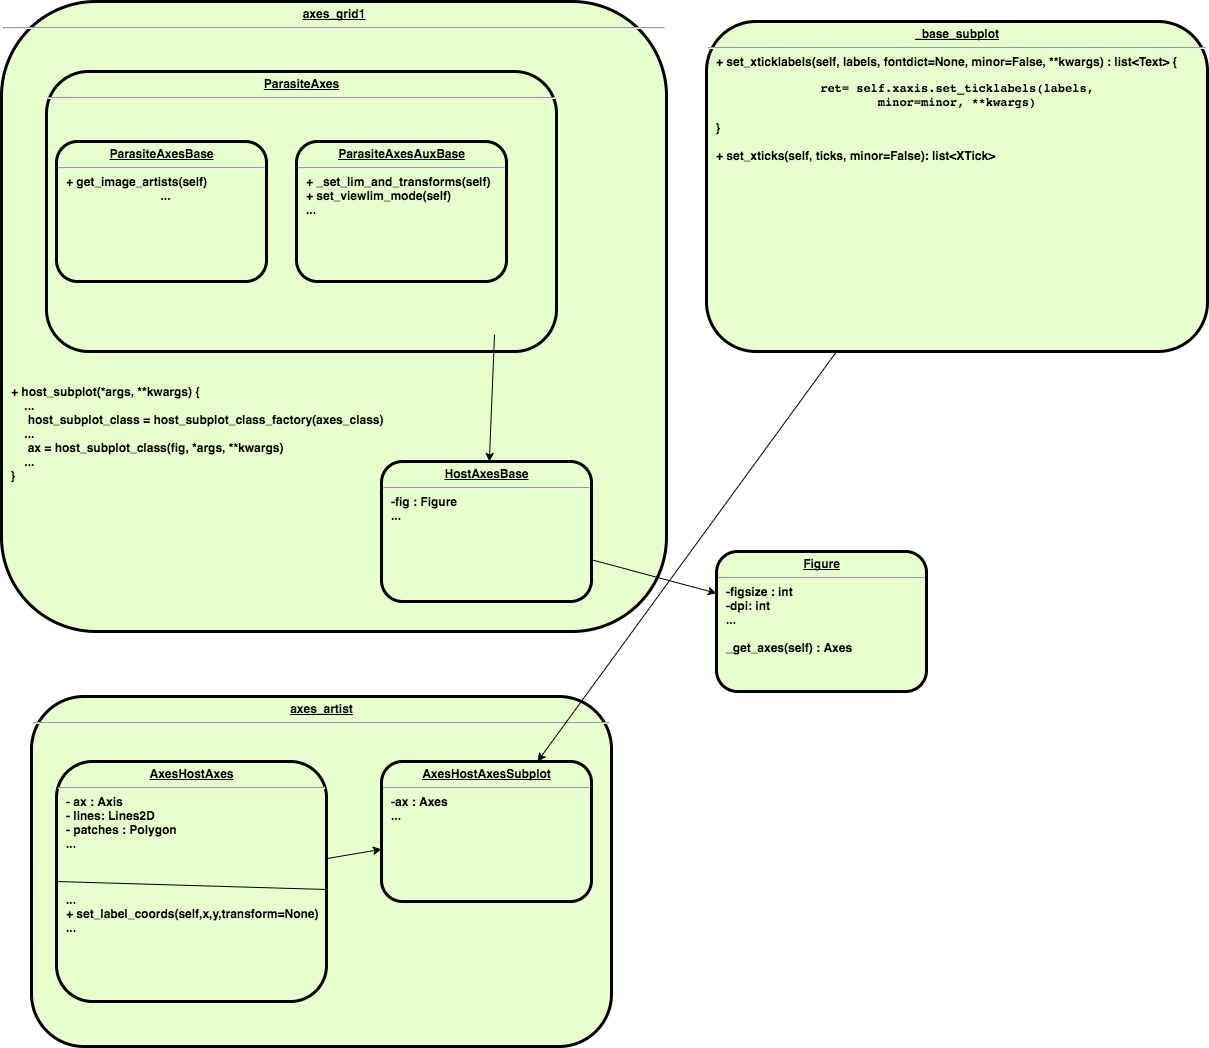

The diagram above was exported from draw.io. Its source (the exported page's mxGraphModel, read from the mxfile embedded in the PNG):
<mxGraphModel dx="1590" dy="678" grid="1" gridSize="10" guides="1" tooltips="1" connect="1" arrows="1" fold="1" page="0" pageScale="1" pageWidth="826" pageHeight="1169" background="#ffffff" math="0" shadow="0">
  <root>
    <mxCell id="0" style=";html=1;" />
    <mxCell id="1" style=";html=1;" parent="0" />
    <mxCell id="8" value="&lt;p style=&quot;margin: 0px ; margin-top: 4px ; text-align: center ; text-decoration: underline&quot;&gt;&lt;strong&gt;axes_grid1&lt;/strong&gt;&lt;/p&gt;&lt;hr&gt;&lt;p style=&quot;text-align: left ; margin: 0px 0px 0px 8px&quot;&gt;&lt;br&gt;&lt;/p&gt;&lt;p style=&quot;text-align: left ; margin: 0px 0px 0px 8px&quot;&gt;&lt;br&gt;&lt;/p&gt;&lt;p style=&quot;text-align: left ; margin: 0px 0px 0px 8px&quot;&gt;&lt;br&gt;&lt;/p&gt;&lt;p style=&quot;text-align: left ; margin: 0px 0px 0px 8px&quot;&gt;&lt;br&gt;&lt;/p&gt;&lt;p style=&quot;text-align: left ; margin: 0px 0px 0px 8px&quot;&gt;&lt;br&gt;&lt;/p&gt;&lt;p style=&quot;text-align: left ; margin: 0px 0px 0px 8px&quot;&gt;&lt;br&gt;&lt;/p&gt;&lt;p style=&quot;text-align: left ; margin: 0px 0px 0px 8px&quot;&gt;&lt;br&gt;&lt;/p&gt;&lt;p style=&quot;text-align: left ; margin: 0px 0px 0px 8px&quot;&gt;&lt;br&gt;&lt;/p&gt;&lt;p style=&quot;text-align: left ; margin: 0px 0px 0px 8px&quot;&gt;&lt;br&gt;&lt;/p&gt;&lt;p style=&quot;text-align: left ; margin: 0px 0px 0px 8px&quot;&gt;&lt;br&gt;&lt;/p&gt;&lt;p style=&quot;text-align: left ; margin: 0px 0px 0px 8px&quot;&gt;&lt;br&gt;&lt;/p&gt;&lt;p style=&quot;text-align: left ; margin: 0px 0px 0px 8px&quot;&gt;&lt;br&gt;&lt;/p&gt;&lt;p style=&quot;text-align: left ; margin: 0px 0px 0px 8px&quot;&gt;&lt;br&gt;&lt;/p&gt;&lt;p style=&quot;text-align: left ; margin: 0px 0px 0px 8px&quot;&gt;&lt;br&gt;&lt;/p&gt;&lt;p style=&quot;text-align: left ; margin: 0px 0px 0px 8px&quot;&gt;&lt;br&gt;&lt;/p&gt;&lt;p style=&quot;text-align: left ; margin: 0px 0px 0px 8px&quot;&gt;&lt;br&gt;&lt;/p&gt;&lt;p style=&quot;text-align: left ; margin: 0px 0px 0px 8px&quot;&gt;&lt;br&gt;&lt;/p&gt;&lt;p style=&quot;text-align: left ; margin: 0px 0px 0px 8px&quot;&gt;&lt;br&gt;&lt;/p&gt;&lt;p style=&quot;text-align: left ; margin: 0px 0px 0px 8px&quot;&gt;&lt;br&gt;&lt;/p&gt;&lt;p style=&quot;text-align: left ; margin: 0px 0px 0px 8px&quot;&gt;&lt;br&gt;&lt;/p&gt;&lt;p style=&quot;text-align: left ; margin: 0px 0px 0px 8px&quot;&gt;&lt;br&gt;&lt;/p&gt;&lt;p style=&quot;text-align: left ; margin: 0px 0px 0px 8px&quot;&gt;&lt;br&gt;&lt;/p&gt;&lt;p style=&quot;text-align: left ; margin: 0px 0px 0px 8px&quot;&gt;&lt;br&gt;&lt;/p&gt;&lt;p style=&quot;text-align: left ; margin: 0px 0px 0px 8px&quot;&gt;&lt;br&gt;&lt;/p&gt;&lt;p style=&quot;text-align: left ; margin: 0px 0px 0px 8px&quot;&gt;&lt;br&gt;&lt;/p&gt;&lt;p style=&quot;text-align: left ; margin: 0px 0px 0px 8px&quot;&gt;+ host_subplot(*args, **kwargs) {&lt;/p&gt;&lt;p style=&quot;text-align: left ; margin: 0px 0px 0px 8px&quot;&gt;&amp;nbsp; &amp;nbsp; ...&lt;/p&gt;&lt;p style=&quot;text-align: left ; margin: 0px 0px 0px 8px&quot;&gt;&lt;span style=&quot;text-align: center&quot;&gt;&amp;nbsp; &amp;nbsp; &amp;nbsp;host_subplot_class = host_subplot_class_factory(axes_class)&amp;nbsp;&lt;/span&gt;&lt;/p&gt;&lt;p style=&quot;text-align: left ; margin: 0px 0px 0px 8px&quot;&gt;&lt;span style=&quot;text-align: center&quot;&gt;&amp;nbsp; &amp;nbsp; ...&lt;/span&gt;&lt;/p&gt;&lt;p style=&quot;text-align: left ; margin: 0px 0px 0px 8px&quot;&gt;&lt;span style=&quot;text-align: center&quot;&gt;&amp;nbsp; &amp;nbsp; &amp;nbsp;ax = host_subplot_class(fig, *&lt;/span&gt;&lt;span style=&quot;text-align: center&quot;&gt;args&lt;/span&gt;&lt;span style=&quot;text-align: center&quot;&gt;, **&lt;/span&gt;&lt;span style=&quot;text-align: center&quot;&gt;kwargs&lt;/span&gt;&lt;span style=&quot;text-align: center&quot;&gt;)&lt;/span&gt;&lt;/p&gt;&lt;p style=&quot;text-align: left ; margin: 0px 0px 0px 8px&quot;&gt;&lt;span style=&quot;text-align: center&quot;&gt;&amp;nbsp; &amp;nbsp; ...&lt;/span&gt;&lt;/p&gt;&lt;p style=&quot;text-align: left ; margin: 0px 0px 0px 8px&quot;&gt;}&lt;/p&gt;" style="verticalAlign=middle;align=center;overflow=fill;fontSize=12;fontFamily=Helvetica;html=1;rounded=1;fontStyle=1;strokeWidth=3;fillColor=#E6FFCC" parent="1" vertex="1">
      <mxGeometry x="-255" y="70" width="665" height="630" as="geometry" />
    </mxCell>
    <mxCell id="99" value="&lt;p style=&quot;margin: 0px ; margin-top: 4px ; text-align: center ; text-decoration: underline&quot;&gt;&lt;strong&gt;axes_artist&lt;/strong&gt;&lt;/p&gt;&lt;hr&gt;&lt;p style=&quot;margin: 0px ; margin-left: 8px&quot;&gt;&lt;br&gt;&lt;/p&gt;" style="verticalAlign=middle;align=center;overflow=fill;fontSize=12;fontFamily=Helvetica;html=1;rounded=1;fontStyle=1;strokeWidth=3;fillColor=#E6FFCC" vertex="1" parent="1">
      <mxGeometry x="-225" y="765" width="580" height="350" as="geometry" />
    </mxCell>
    <mxCell id="7" value="&lt;p style=&quot;margin: 0px ; margin-top: 4px ; text-align: center ; text-decoration: underline&quot;&gt;&lt;strong&gt;&lt;strong&gt;ParasiteAxes&lt;/strong&gt;&lt;br&gt;&lt;/strong&gt;&lt;/p&gt;&lt;hr&gt;&lt;p style=&quot;margin: 0px ; margin-left: 8px&quot;&gt;&lt;br&gt;&lt;/p&gt;" style="verticalAlign=middle;align=center;overflow=fill;fontSize=12;fontFamily=Helvetica;html=1;rounded=1;fontStyle=1;strokeWidth=3;fillColor=#E6FFCC" parent="1" vertex="1">
      <mxGeometry x="-210" y="140" width="510" height="280" as="geometry" />
    </mxCell>
    <mxCell id="100" value="&lt;p style=&quot;margin: 0px ; margin-top: 4px ; text-align: center ; text-decoration: underline&quot;&gt;ParasiteAxesBase&lt;/p&gt;&lt;hr&gt;&lt;p style=&quot;text-align: left ; margin: 0px 0px 0px 8px&quot;&gt;+ get_image_artists(self)&lt;/p&gt;&lt;p style=&quot;margin: 0px ; margin-left: 8px&quot;&gt;...&lt;/p&gt;" style="verticalAlign=middle;align=center;overflow=fill;fontSize=12;fontFamily=Helvetica;html=1;rounded=1;fontStyle=1;strokeWidth=3;fillColor=#E6FFCC" vertex="1" parent="1">
      <mxGeometry x="-200" y="210" width="210" height="140" as="geometry" />
    </mxCell>
    <mxCell id="101" value="&lt;p style=&quot;margin: 0px ; margin-top: 4px ; text-align: center ; text-decoration: underline&quot;&gt;ParasiteAxesAuxBase&lt;/p&gt;&lt;hr&gt;&lt;p style=&quot;text-align: left ; margin: 0px 0px 0px 8px&quot;&gt;+ _set_lim_and_transforms(self)&lt;/p&gt;&lt;p style=&quot;text-align: left ; margin: 0px 0px 0px 8px&quot;&gt;+ set_viewlim_mode(self)&lt;/p&gt;&lt;p style=&quot;text-align: left ; margin: 0px 0px 0px 8px&quot;&gt;...&lt;/p&gt;" style="verticalAlign=middle;align=center;overflow=fill;fontSize=12;fontFamily=Helvetica;html=1;rounded=1;fontStyle=1;strokeWidth=3;fillColor=#E6FFCC" vertex="1" parent="1">
      <mxGeometry x="40" y="210" width="210" height="140" as="geometry" />
    </mxCell>
    <mxCell id="102" value="&lt;p style=&quot;margin: 0px ; margin-top: 4px ; text-align: center ; text-decoration: underline&quot;&gt;AxesHostAxes&lt;/p&gt;&lt;hr&gt;&lt;p style=&quot;text-align: left ; margin: 0px 0px 0px 8px&quot;&gt;- ax : Axis&lt;/p&gt;&lt;p style=&quot;text-align: left ; margin: 0px 0px 0px 8px&quot;&gt;- lines: Lines2D&lt;/p&gt;&lt;p style=&quot;text-align: left ; margin: 0px 0px 0px 8px&quot;&gt;- patches : Polygon&lt;/p&gt;&lt;p style=&quot;text-align: left ; margin: 0px 0px 0px 8px&quot;&gt;...&lt;/p&gt;&lt;p style=&quot;text-align: left ; margin: 0px 0px 0px 8px&quot;&gt;&lt;br&gt;&lt;/p&gt;&lt;p style=&quot;text-align: left ; margin: 0px 0px 0px 8px&quot;&gt;&lt;br&gt;&lt;/p&gt;&lt;p style=&quot;text-align: left ; margin: 0px 0px 0px 8px&quot;&gt;&lt;br&gt;&lt;/p&gt;&lt;p style=&quot;text-align: left ; margin: 0px 0px 0px 8px&quot;&gt;...&lt;/p&gt;&lt;p style=&quot;text-align: left ; margin: 0px 0px 0px 8px&quot;&gt;+ set_label_coords(self,x,y,transform=None)&lt;/p&gt;&lt;p style=&quot;text-align: left ; margin: 0px 0px 0px 8px&quot;&gt;...&lt;/p&gt;" style="verticalAlign=middle;align=center;overflow=fill;fontSize=12;fontFamily=Helvetica;html=1;rounded=1;fontStyle=1;strokeWidth=3;fillColor=#E6FFCC" vertex="1" parent="1">
      <mxGeometry x="-200" y="830" width="270" height="240" as="geometry" />
    </mxCell>
    <mxCell id="103" value="&lt;p style=&quot;margin: 0px ; margin-top: 4px ; text-align: center ; text-decoration: underline&quot;&gt;AxesHostAxesSubplot&lt;/p&gt;&lt;hr&gt;&lt;p style=&quot;text-align: left ; margin: 0px 0px 0px 8px&quot;&gt;-ax : Axes&lt;/p&gt;&lt;p style=&quot;text-align: left ; margin: 0px 0px 0px 8px&quot;&gt;...&lt;/p&gt;" style="verticalAlign=middle;align=center;overflow=fill;fontSize=12;fontFamily=Helvetica;html=1;rounded=1;fontStyle=1;strokeWidth=3;fillColor=#E6FFCC" vertex="1" parent="1">
      <mxGeometry x="125" y="830" width="210" height="140" as="geometry" />
    </mxCell>
    <mxCell id="104" value="&lt;p style=&quot;margin: 0px ; margin-top: 4px ; text-align: center ; text-decoration: underline&quot;&gt;_base_subplot&lt;/p&gt;&lt;hr&gt;&lt;p style=&quot;text-align: left ; margin: 0px 0px 0px 8px&quot;&gt;+&amp;nbsp;&lt;span&gt;set_xticklabels&lt;/span&gt;&lt;span&gt;(&lt;/span&gt;&lt;span&gt;self&lt;/span&gt;&lt;span&gt;, &lt;/span&gt;&lt;span&gt;labels&lt;/span&gt;&lt;span&gt;, &lt;/span&gt;&lt;span&gt;fontdict&lt;/span&gt;&lt;span&gt;=None&lt;/span&gt;&lt;span&gt;, &lt;/span&gt;&lt;span&gt;minor&lt;/span&gt;&lt;span&gt;=False&lt;/span&gt;&lt;span&gt;, &lt;/span&gt;&lt;span&gt;**kwargs&lt;/span&gt;&lt;span&gt;) : list&amp;lt;&lt;/span&gt;&lt;span&gt;Text&amp;gt; {&lt;/span&gt;&lt;/p&gt;&lt;pre&gt;&lt;span&gt;ret&lt;/span&gt;= &lt;span&gt;self&lt;/span&gt;.xaxis.set_ticklabels(&lt;span&gt;labels&lt;/span&gt;,&lt;br&gt;&lt;span&gt;minor&lt;/span&gt;=&lt;span&gt;minor&lt;/span&gt;, **&lt;span&gt;kwargs&lt;/span&gt;)&lt;/pre&gt;&lt;p style=&quot;text-align: left ; margin: 0px 0px 0px 8px&quot;&gt;&lt;span&gt;}&lt;/span&gt;&lt;/p&gt;&lt;p style=&quot;text-align: left ; margin: 0px 0px 0px 8px&quot;&gt;&lt;span&gt;&lt;br&gt;&lt;/span&gt;&lt;/p&gt;&lt;p style=&quot;text-align: left ; margin: 0px 0px 0px 8px&quot;&gt;&lt;span&gt;+&amp;nbsp;&lt;/span&gt;&lt;span&gt;set_xticks&lt;/span&gt;&lt;span&gt;(&lt;/span&gt;&lt;span&gt;self&lt;/span&gt;&lt;span&gt;, &lt;/span&gt;&lt;span&gt;ticks&lt;/span&gt;&lt;span&gt;, &lt;/span&gt;&lt;span&gt;minor&lt;/span&gt;&lt;span&gt;=False&lt;/span&gt;&lt;span&gt;): list&amp;lt;XTick&amp;gt;&lt;/span&gt;&lt;/p&gt;" style="verticalAlign=middle;align=center;overflow=fill;fontSize=12;fontFamily=Helvetica;html=1;rounded=1;fontStyle=1;strokeWidth=3;fillColor=#E6FFCC" vertex="1" parent="1">
      <mxGeometry x="450" y="90" width="501" height="330" as="geometry" />
    </mxCell>
    <mxCell id="105" value="&lt;p style=&quot;margin: 0px ; margin-top: 4px ; text-align: center ; text-decoration: underline&quot;&gt;HostAxesBase&lt;/p&gt;&lt;hr&gt;&lt;p style=&quot;text-align: left ; margin: 0px 0px 0px 8px&quot;&gt;-fig : Figure&lt;/p&gt;&lt;p style=&quot;text-align: left ; margin: 0px 0px 0px 8px&quot;&gt;...&lt;/p&gt;" style="verticalAlign=middle;align=center;overflow=fill;fontSize=12;fontFamily=Helvetica;html=1;rounded=1;fontStyle=1;strokeWidth=3;fillColor=#E6FFCC" vertex="1" parent="1">
      <mxGeometry x="125" y="530" width="210" height="140" as="geometry" />
    </mxCell>
    <mxCell id="106" value="" style="endArrow=classic;html=1;" edge="1" parent="1" source="104" target="103">
      <mxGeometry width="50" height="50" relative="1" as="geometry">
        <mxPoint x="550" y="520" as="sourcePoint" />
        <mxPoint x="600" y="470" as="targetPoint" />
      </mxGeometry>
    </mxCell>
    <mxCell id="108" value="&lt;p style=&quot;margin: 0px ; margin-top: 4px ; text-align: center ; text-decoration: underline&quot;&gt;Figure&lt;/p&gt;&lt;hr&gt;&lt;p style=&quot;text-align: left ; margin: 0px 0px 0px 8px&quot;&gt;-figsize : int&lt;/p&gt;&lt;p style=&quot;text-align: left ; margin: 0px 0px 0px 8px&quot;&gt;-dpi: int&lt;/p&gt;&lt;p style=&quot;text-align: left ; margin: 0px 0px 0px 8px&quot;&gt;...&lt;/p&gt;&lt;p style=&quot;text-align: left ; margin: 0px 0px 0px 8px&quot;&gt;&lt;br&gt;&lt;/p&gt;&lt;p style=&quot;text-align: left ; margin: 0px 0px 0px 8px&quot;&gt;_get_axes(self) : Axes&lt;/p&gt;" style="verticalAlign=middle;align=center;overflow=fill;fontSize=12;fontFamily=Helvetica;html=1;rounded=1;fontStyle=1;strokeWidth=3;fillColor=#E6FFCC" vertex="1" parent="1">
      <mxGeometry x="460" y="620" width="210" height="140" as="geometry" />
    </mxCell>
    <mxCell id="109" value="" style="endArrow=classic;html=1;" edge="1" parent="1" source="105" target="108">
      <mxGeometry width="50" height="50" relative="1" as="geometry">
        <mxPoint x="480" y="590" as="sourcePoint" />
        <mxPoint x="530" y="540" as="targetPoint" />
      </mxGeometry>
    </mxCell>
    <mxCell id="110" value="" style="endArrow=classic;html=1;" edge="1" parent="1" target="105">
      <mxGeometry width="50" height="50" relative="1" as="geometry">
        <mxPoint x="238" y="403.2089552238806" as="sourcePoint" />
        <mxPoint x="363" y="436.7910447761194" as="targetPoint" />
      </mxGeometry>
    </mxCell>
    <mxCell id="111" value="" style="endArrow=classic;html=1;" edge="1" parent="1" source="102" target="103">
      <mxGeometry width="50" height="50" relative="1" as="geometry">
        <mxPoint x="-10" y="925" as="sourcePoint" />
        <mxPoint x="40" y="875" as="targetPoint" />
      </mxGeometry>
    </mxCell>
    <mxCell id="112" value="" style="endArrow=none;html=1;entryX=1;entryY=0.532;entryPerimeter=0;" edge="1" parent="1" target="102">
      <mxGeometry width="50" height="50" relative="1" as="geometry">
        <mxPoint x="-200" y="950" as="sourcePoint" />
        <mxPoint x="-150" y="950" as="targetPoint" />
      </mxGeometry>
    </mxCell>
  </root>
</mxGraphModel>